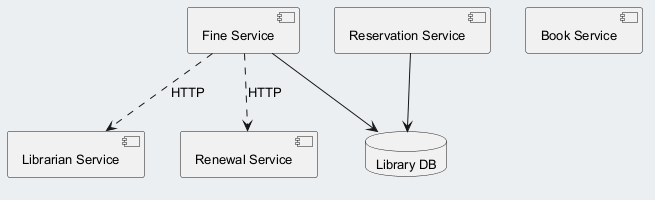

The diagram above was rendered by PlantUML. Its source (embedded in the PNG):
@startuml
skinparam backgroundColor #ECEFF1
skinparam classBackgroundColor #FFFFFF
skinparam classBorderColor #455A64
skinparam defaultFontSize 13
component "Librarian Service" as C_LibrarianService
component "Book Service" as C_BookService
component "Renewal Service" as C_RenewalService
component "Reservation Service" as C_ReservationService
component "Fine Service" as C_FineService
database "Library DB" as DB_library
C_ReservationService --> DB_library
C_FineService --> DB_library
C_FineService ..> C_LibrarianService : HTTP
C_FineService ..> C_RenewalService : HTTP
@enduml